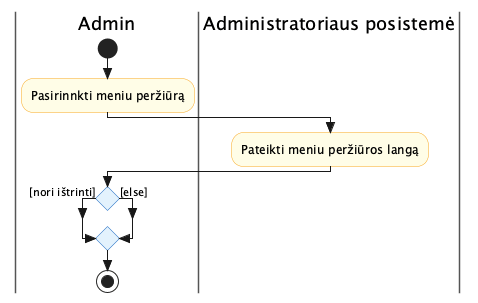

The diagram above was rendered by PlantUML. Its source (embedded in the PNG):
@startuml activity_Peržiūrėti_meniu
skinparam style strictuml
skinparam swimlane {
  BorderColor #555
}
skinparam activity {
  BackgroundColor #FFFDE7
  BorderColor #F9A825
  DiamondBackgroundColor #E3F2FD
  DiamondBorderColor #1565C0
}

|Admin|
start
:Pasirinnkti meniu peržiūrą;
|Administratoriaus posistemė|
:Pateikti meniu peržiūros langą;
|Admin|
if () then ([nori ištrinti])
else ([else])
endif
stop

@enduml